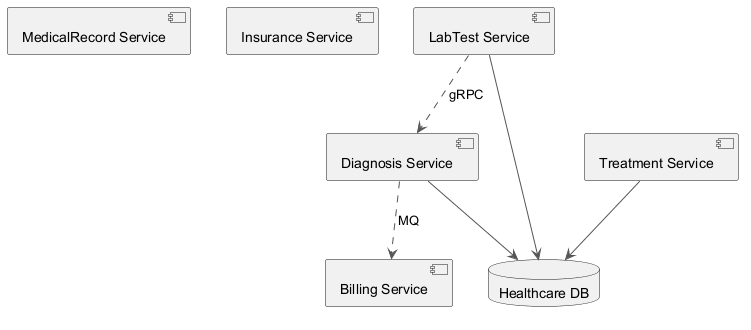

The diagram above was rendered by PlantUML. Its source (embedded in the PNG):
@startuml
skinparam ArrowColor #555555
component "MedicalRecord Service" as C_MedicalRecordService
component "Insurance Service" as C_InsuranceService
component "Diagnosis Service" as C_DiagnosisService
component "LabTest Service" as C_LabTestService
component "Treatment Service" as C_TreatmentService
component "Billing Service" as C_BillingService
database "Healthcare DB" as DB_healthcare
C_DiagnosisService --> DB_healthcare
C_LabTestService --> DB_healthcare
C_TreatmentService --> DB_healthcare
C_DiagnosisService ..> C_BillingService : MQ
C_LabTestService ..> C_DiagnosisService : gRPC
@enduml